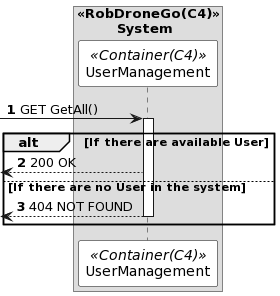

The diagram above was rendered by PlantUML. Its source (embedded in the PNG):
@startuml
autonumber

skinparam sequence {
ParticipantBorderColor black
ParticipantBackgroundColor white
}


box "<<RobDroneGo(C4)>>\n\tSystem"

participant UserManagement as CM <<Container(C4)>>
end box

-> CM: GET GetAll()
activate CM

alt If there are available User
 <-- CM : 200 OK


else If there are no User in the system

 <-- CM : 404 NOT FOUND
deactivate CM


end
@enduml